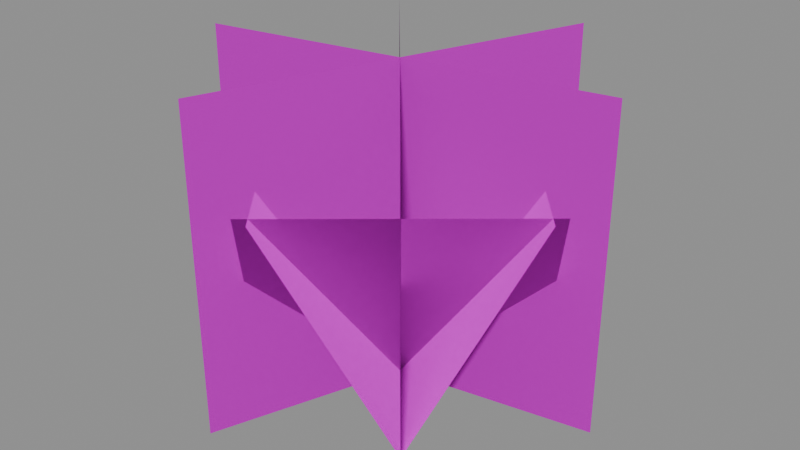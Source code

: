 # Source: grass_bushy.blend  (saved by Blender 5.1.30; exported with 4.5.12 LTS)
import bpy
from mathutils import Matrix  # noqa: F401  (used for matrix-valued properties, if any)

bpy.ops.wm.read_factory_settings(use_empty=True)
scene = bpy.context.scene
scene.name = 'Scene'

# ---- images (referenced by path relative to the original .blend; pixels are not part of the script)
import os
ASSET_DIR = os.environ.get("B2B_ASSET_DIR", "")  # directory of the original .blend (textures are referenced by path, not embedded)
HERE = os.path.dirname(os.path.abspath(__file__))  # packed textures are extracted next to this script under _unpacked/

def load_image(name, relpath, width, height, colorspace="sRGB"):
    """Load a texture the original file referenced (path relative to the .blend, or extracted next to this script)."""
    p = next((c for c in (os.path.join(HERE, relpath), os.path.join(ASSET_DIR, relpath)) if relpath and os.path.exists(c)), "")
    if p:
        img = bpy.data.images.load(p, check_existing=True)
        img.name = name
    else:  # same state as the original file: an image datablock whose file is absent (Cycles renders it pink)
        img = bpy.data.images.new(name, width, height)
        img.source = "FILE"
        img.filepath = "//" + (relpath or name)
    img.colorspace_settings.name = colorspace
    return img
img_grass_tufts = load_image('Grass Tufts', 'TUFTA01.png', 1024, 1024, 'sRGB')

# ---- materials (node trees are filled in below, after node groups)
mat_grass_tufts = bpy.data.materials.new('Grass Tufts')

# ---- material node trees
mat_grass_tufts.use_nodes = True; mat_grass_tufts.node_tree.nodes.clear()
_N = mat_grass_tufts.node_tree.nodes; _L = mat_grass_tufts.node_tree.links
n0 = _N.new('ShaderNodeBsdfPrincipled'); n0.name = 'Principled BSDF'; n0.location = (-200, 100)
n0.inputs[2].default_value = 1.0
n0.inputs[13].default_value = 0.0
n1 = _N.new('ShaderNodeOutputMaterial'); n1.name = 'Material Output'; n1.location = (200, 100)
n2 = _N.new('ShaderNodeTexImage'); n2.name = 'Image Texture'; n2.location = (0, 0)
n2.image = img_grass_tufts
n2.interpolation = 'Closest'
_L.new(n0.outputs[0], n1.inputs[0])
_L.new(n2.outputs[0], n0.inputs[0])
_L.new(n2.outputs[1], n0.inputs[4])
n1.is_active_output = True

# ---- meshes
me_first_crossed_card = bpy.data.meshes.new('First Crossed Card')
me_first_crossed_card.from_pydata([(-28.56, -5.036, -1.0), (28.56, 5.036, -1.0), (28.56, 5.036, 46.0), (-28.56, -5.036, 46.0)], [], [(0, 1, 2, 3)])
_uv = me_first_crossed_card.uv_layers.new(name='Tuft Image')
_uv.uv.foreach_set('vector', [0.0, 0.5, 0.5, 0.5, 0.5, 1.0, 0.0, 1.0])
me_first_crossed_card.materials.append(mat_grass_tufts)
me_first_crossed_card.update()
me_first_crossed_card.normals_split_custom_set([tuple(v) for v in zip(*[iter([-0.04213, 0.2389, 0.9701, -0.04213, 0.2389, 0.9701, -0.04218, 0.2389, 0.9701, -0.04208, 0.2389, 0.9701])] * 3)])
me_second_crossed_card = bpy.data.meshes.new('Second Crossed Card')
me_second_crossed_card.from_pydata([(-9.919, -27.25, -1.0), (9.919, 27.25, -1.0), (9.919, 27.25, 46.0), (-9.919, -27.25, 46.0)], [], [(0, 1, 2, 3)])
_uv = me_second_crossed_card.uv_layers.new(name='Tuft Image')
_uv.uv.foreach_set('vector', [0.0, 0.5, 0.5, 0.5, 0.5, 1.0, 0.0, 1.0])
me_second_crossed_card.materials.append(mat_grass_tufts)
me_second_crossed_card.update()
me_second_crossed_card.normals_split_custom_set([tuple(v) for v in zip(*[iter([-0.228, 0.08298, 0.9701, -0.228, 0.08298, 0.9701, -0.228, 0.08294, 0.9701, -0.228, 0.08302, 0.9701])] * 3)])
me_third_crossed_card = bpy.data.meshes.new('Third Crossed Card')
me_third_crossed_card.from_pydata([(18.64, -22.22, -1.0), (-18.64, 22.22, -1.0), (-18.64, 22.22, 46.0), (18.64, -22.22, 46.0)], [], [(0, 1, 2, 3)])
_uv = me_third_crossed_card.uv_layers.new(name='Tuft Image')
_uv.uv.foreach_set('vector', [0.0, 0.5, 0.5, 0.5, 0.5, 1.0, 0.0, 1.0])
me_third_crossed_card.materials.append(mat_grass_tufts)
me_third_crossed_card.update()
me_third_crossed_card.normals_split_custom_set([tuple(v) for v in zip(*[iter([-0.1859, -0.156, 0.9701, -0.1859, -0.156, 0.9701, -0.1858, -0.156, 0.9701, -0.1859, -0.1559, 0.9701])] * 3)])
me_front_leaning_card = bpy.data.meshes.new('Front Leaning Card')
me_front_leaning_card.from_pydata([(-15.11, -12.68, -1.0), (15.11, 12.68, -1.0), (3.699, 26.27, 32.38), (-26.51, 0.9185, 32.38)], [], [(0, 1, 2, 3)])
_uv = me_front_leaning_card.uv_layers.new(name='Tuft Image')
_uv.uv.foreach_set('vector', [0.0, 0.5, 0.5, 0.5, 0.5, 1.0, 0.0, 1.0])
me_front_leaning_card.materials.append(mat_grass_tufts)
me_front_leaning_card.update()
me_front_leaning_card.normals_split_custom_set([tuple(v) for v in zip(*[iter([-0.1559, 0.1858, 0.9701, -0.1559, 0.1858, 0.9701, -0.1559, 0.1858, 0.9701, -0.1559, 0.1858, 0.9701])] * 3)])
me_right_leaning_card = bpy.data.meshes.new('Right Leaning Card')
me_right_leaning_card.from_pydata([(12.68, -15.11, -1.0), (-12.68, 15.11, -1.0), (-26.27, 3.699, 32.38), (-0.9185, -26.51, 32.38)], [], [(0, 1, 2, 3)])
_uv = me_right_leaning_card.uv_layers.new(name='Tuft Image')
_uv.uv.foreach_set('vector', [0.0, 0.5, 0.5, 0.5, 0.5, 1.0, 0.0, 1.0])
me_right_leaning_card.materials.append(mat_grass_tufts)
me_right_leaning_card.update()
me_right_leaning_card.normals_split_custom_set([tuple(v) for v in zip(*[iter([-0.1858, -0.1559, 0.9701, -0.1858, -0.1559, 0.9701, -0.1858, -0.1559, 0.9701, -0.1858, -0.1559, 0.9701])] * 3)])
me_back_leaning_card = bpy.data.meshes.new('Back Leaning Card')
me_back_leaning_card.from_pydata([(15.11, 12.68, -1.0), (-15.11, -12.68, -1.0), (-3.699, -26.27, 32.38), (26.51, -0.9185, 32.38)], [], [(0, 1, 2, 3)])
_uv = me_back_leaning_card.uv_layers.new(name='Tuft Image')
_uv.uv.foreach_set('vector', [0.0, 0.5, 0.5, 0.5, 0.5, 1.0, 0.0, 1.0])
me_back_leaning_card.materials.append(mat_grass_tufts)
me_back_leaning_card.update()
me_back_leaning_card.normals_split_custom_set([tuple(v) for v in zip(*[iter([0.1559, -0.1858, 0.9701, 0.1559, -0.1858, 0.9701, 0.1559, -0.1858, 0.9701, 0.1559, -0.1858, 0.9701])] * 3)])
me_left_leaning_card = bpy.data.meshes.new('Left Leaning Card')
me_left_leaning_card.from_pydata([(-12.68, 15.11, -1.0), (12.68, -15.11, -1.0), (26.27, -3.699, 32.38), (0.9185, 26.51, 32.38)], [], [(0, 1, 2, 3)])
_uv = me_left_leaning_card.uv_layers.new(name='Tuft Image')
_uv.uv.foreach_set('vector', [0.0, 0.5, 0.5, 0.5, 0.5, 1.0, 0.0, 1.0])
me_left_leaning_card.materials.append(mat_grass_tufts)
me_left_leaning_card.update()
me_left_leaning_card.normals_split_custom_set([tuple(v) for v in zip(*[iter([0.1858, 0.1559, 0.9701, 0.1858, 0.1559, 0.9701, 0.1858, 0.1559, 0.9701, 0.1858, 0.1559, 0.9701])] * 3)])

# ---- objects
ob_bushy_grass = bpy.data.objects.new('Bushy Grass', None)
ob_crossed_cards = bpy.data.objects.new('Crossed Cards', None)
ob_leaning_cards = bpy.data.objects.new('Leaning Cards', None)
ob_first_crossed_card = bpy.data.objects.new('First Crossed Card', me_first_crossed_card)
ob_second_crossed_card = bpy.data.objects.new('Second Crossed Card', me_second_crossed_card)
ob_third_crossed_card = bpy.data.objects.new('Third Crossed Card', me_third_crossed_card)
ob_front_leaning_card = bpy.data.objects.new('Front Leaning Card', me_front_leaning_card)
ob_right_leaning_card = bpy.data.objects.new('Right Leaning Card', me_right_leaning_card)
ob_back_leaning_card = bpy.data.objects.new('Back Leaning Card', me_back_leaning_card)
ob_left_leaning_card = bpy.data.objects.new('Left Leaning Card', me_left_leaning_card)

# ---- transforms, parenting, visibility, modifiers, constraints
ob_bushy_grass.location = (0.0, 0.0, 0.0)
ob_bushy_grass.empty_display_size = 8.0
ob_crossed_cards.parent = ob_bushy_grass
ob_crossed_cards.location = (0.0, 0.0, 0.0)
ob_crossed_cards.empty_display_size = 8.0
ob_leaning_cards.parent = ob_bushy_grass
ob_leaning_cards.location = (0.0, 0.0, 0.0)
ob_leaning_cards.empty_display_size = 8.0
ob_first_crossed_card.parent = ob_crossed_cards
ob_first_crossed_card.location = (0.0, 0.0, 0.0)
ob_second_crossed_card.parent = ob_crossed_cards
ob_second_crossed_card.location = (0.0, 0.0, 0.0)
ob_third_crossed_card.parent = ob_crossed_cards
ob_third_crossed_card.location = (0.0, 0.0, 0.0)
ob_front_leaning_card.parent = ob_leaning_cards
ob_front_leaning_card.location = (0.0, 0.0, 0.0)
ob_right_leaning_card.parent = ob_leaning_cards
ob_right_leaning_card.location = (0.0, 0.0, 0.0)
ob_back_leaning_card.parent = ob_leaning_cards
ob_back_leaning_card.location = (0.0, 0.0, 0.0)
ob_left_leaning_card.parent = ob_leaning_cards
ob_left_leaning_card.location = (0.0, 0.0, 0.0)

# ---- collection membership
scene.collection.objects.link(ob_bushy_grass)
scene.collection.objects.link(ob_crossed_cards)
scene.collection.objects.link(ob_leaning_cards)
scene.collection.objects.link(ob_first_crossed_card)
scene.collection.objects.link(ob_second_crossed_card)
scene.collection.objects.link(ob_third_crossed_card)
scene.collection.objects.link(ob_front_leaning_card)
scene.collection.objects.link(ob_right_leaning_card)
scene.collection.objects.link(ob_back_leaning_card)
scene.collection.objects.link(ob_left_leaning_card)

# ---- scene / render settings (as saved in the file)
scene.frame_start = 1; scene.frame_end = 250; scene.frame_set(1)
scene.render.engine = 'BLENDER_EEVEE_NEXT'
scene.render.bake_bias = 0.0
scene.render.bake_samples = 0
scene.cycles.sampling_pattern = 'TABULATED_SOBOL'
scene.eevee.use_volume_custom_range = False
bpy.context.view_layer.update()

# ---- added for rendering (the .blend has no active camera and no usable light): camera, sun + grey world if the file has none
cam_auto = bpy.data.cameras.new('AutoCamera')
cam_auto.lens = 50.0
cam_auto.sensor_width = 36.0
cam_auto.clip_end = 1491.92
ob_auto_camera = bpy.data.objects.new('AutoCamera', cam_auto)
scene.collection.objects.link(ob_auto_camera)
ob_auto_camera.location = (85.0102, -102.012, 90.5082)
ob_auto_camera.rotation_euler = (1.09748, -7.21219e-08, 0.694738)
scene.camera = ob_auto_camera
light_auto_sun = bpy.data.lights.new('AutoSun', 'SUN')
light_auto_sun.energy = 3.0
light_auto_sun.angle = 0.0523599
ob_auto_sun = bpy.data.objects.new('AutoSun', light_auto_sun)
scene.collection.objects.link(ob_auto_sun)
ob_auto_sun.rotation_euler = (0.872665, 0.174533, 0.523599)
if scene.world is None:
    world_auto = bpy.data.worlds.new('AutoWorld')
    world_auto.color = (0.3, 0.3, 0.3)
    scene.world = world_auto
bpy.context.view_layer.update()

